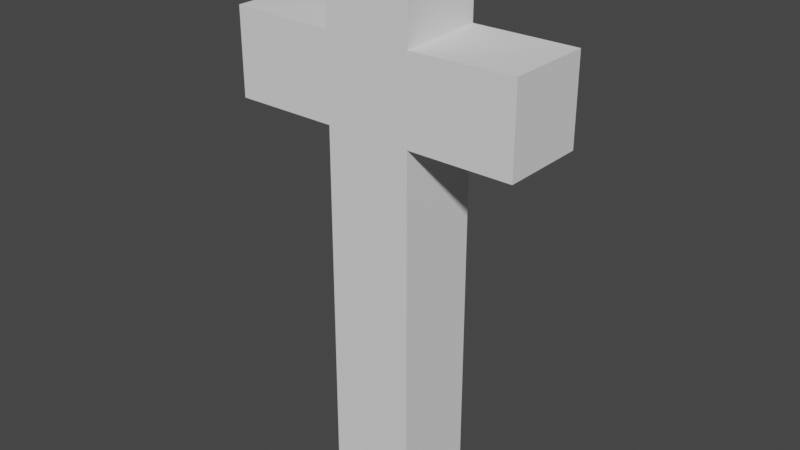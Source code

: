 # Source: cross.blend  (saved by Blender 3.0.42; exported with 4.5.12 LTS)
import bpy
from mathutils import Matrix  # noqa: F401  (used for matrix-valued properties, if any)

bpy.ops.wm.read_factory_settings(use_empty=True)
scene = bpy.context.scene
scene.name = 'Scene'

# ---- collections
col_collection = bpy.data.collections.new('Collection'); scene.collection.children.link(col_collection)

# ---- world
world_world = bpy.data.worlds.new('World'); scene.world = world_world
world_world.use_nodes = True; world_world.node_tree.nodes.clear()
_N = world_world.node_tree.nodes; _L = world_world.node_tree.links
n0 = _N.new('ShaderNodeOutputWorld'); n0.name = 'World Output'; n0.location = (300, 300)
n1 = _N.new('ShaderNodeBackground'); n1.name = 'Background'; n1.location = (10, 300)
n1.inputs[0].default_value = (0.05088, 0.05088, 0.05088, 1.0)
_L.new(n1.outputs[0], n0.inputs[0])
n0.is_active_output = True
world_world.color = (0.05088, 0.05088, 0.05088)
world_world.use_sun_shadow = False
world_world.sun_shadow_jitter_overblur = 0.0

# ---- meshes
me_cube_002 = bpy.data.meshes.new('Cube.002')
me_cube_002.from_pydata([(-1.0, -1.0, -1.0), (-1.0, -1.0, 1.0), (-1.0, 1.0, -1.0), (-1.0, 1.0, 1.0), (1.0, -1.0, -1.0), (1.0, -1.0, 1.0), (1.0, 1.0, -1.0), (1.0, 1.0, 1.0), (1.0, 0.291, 1.0), (-1.0, 0.2942, 0.9518), (1.0, -0.2939, 1.002), (-1.0, -0.2923, 0.9518), (-1.0, 0.2945, -1.0), (1.0, 0.2939, -0.9996), (1.0, -0.2939, -0.9889), (-1.0, -0.2907, -1.0), (-1.0, 0.2939, -9.499), (-1.0, 0.2939, 2.904), (-1.0, -0.2939, -9.499), (-1.0, -0.2939, 2.904), (1.0, 0.2939, -9.499), (1.0, 0.2939, 2.904), (1.0, -0.2939, -9.499), (1.0, -0.2939, 2.904)], [], [(6, 13, 12, 2), (15, 18, 22, 14), (21, 17, 19, 23), (5, 1, 0, 4), (16, 20, 22, 18), (20, 16, 12, 13), (10, 11, 1, 5), (9, 8, 7, 3), (3, 7, 6, 2), (14, 4, 0, 15), (8, 21, 23, 10, 5, 4, 14, 22, 20, 13, 6, 7), (9, 3, 2, 12, 16, 18, 15, 0, 1, 11, 19, 17), (17, 21, 8, 9), (10, 23, 19, 11)])
_uv = me_cube_002.uv_layers.new(name='UVMap')
_uv.uv.foreach_set('vector', [0.375, 0.5, 0.375, 0.5893, 0.125, 0.5882, 0.125, 0.5, 0.125, 0.6613, 0.125, 0.5, 0.375, 0.5, 0.375, 0.6609, 0.625, 0.75, 0.875, 0.75, 0.875, 0.5, 0.625, 0.5, 0.625, 0.75, 0.625, 1.0, 0.375, 1.0, 0.375, 0.75, 0.125, 0.75, 0.375, 0.75, 0.375, 0.5, 0.125, 0.5, 0.375, 0.75, 0.125, 0.75, 0.125, 0.5882, 0.375, 0.5893, 0.625, 0.6617, 0.875, 0.6627, 0.875, 0.75, 0.625, 0.75, 0.875, 0.589, 0.625, 0.5886, 0.625, 0.5, 0.875, 0.5, 0.625, 0.25, 0.625, 0.5, 0.375, 0.5, 0.375, 0.25, 0.375, 0.6609, 0.375, 0.75, 0.125, 0.75, 0.125, 0.6613, 0.625, 0.5886, 0.625, 0.75, 0.625, 0.5, 0.625, 0.6617, 0.625, 0.75, 0.375, 0.75, 0.375, 0.6609, 0.375, 0.5, 0.375, 0.75, 0.375, 0.5893, 0.375, 0.5, 0.625, 0.5, 0.875, 0.589, 0.625, 0.25, 0.125, 0.5, 0.125, 0.5882, 0.125, 0.75, 0.125, 0.5, 0.125, 0.6613, 0.375, 1.0, 0.875, 0.75, 0.875, 0.6627, 0.875, 0.5, 0.875, 0.75, 0.875, 0.75, 0.625, 0.75, 0.625, 0.5886, 0.875, 0.589, 0.625, 0.6617, 0.625, 0.5, 0.875, 0.5, 0.875, 0.6627])
me_cube_002.use_remesh_fix_poles = True
me_cube_002.use_remesh_preserve_attributes = False
me_cube_002.update()

# ---- objects
ob_cross = bpy.data.objects.new('Cross', me_cube_002)

# ---- transforms, parenting, visibility, modifiers, constraints
ob_cross.location = (0.0, 0.0, 3.297)
ob_cross.rotation_euler = (0.0, -0.0, 1.571)
ob_cross.scale = (1.0, -3.403, 1.0)

# ---- collection membership
col_collection.objects.link(ob_cross)

# ---- scene / render settings (as saved in the file)
scene.frame_start = 1; scene.frame_end = 250; scene.frame_set(0)
scene.render.engine = 'BLENDER_EEVEE_NEXT'
scene.cycles.sampling_pattern = 'TABULATED_SOBOL'
scene.cycles.use_light_tree = False
scene.view_settings.view_transform = 'Filmic'
bpy.context.view_layer.update()

# ---- added for rendering (the .blend has no active camera and no usable light): camera, sun
cam_auto = bpy.data.cameras.new('AutoCamera')
cam_auto.lens = 50.0
cam_auto.sensor_width = 36.0
cam_auto.clip_end = 1000.0
ob_auto_camera = bpy.data.objects.new('AutoCamera', cam_auto)
scene.collection.objects.link(ob_auto_camera)
ob_auto_camera.location = (13.2191, -15.8629, 10.5753)
ob_auto_camera.rotation_euler = (1.09748, -7.21219e-08, 0.694738)
scene.camera = ob_auto_camera
light_auto_sun = bpy.data.lights.new('AutoSun', 'SUN')
light_auto_sun.energy = 3.0
light_auto_sun.angle = 0.0523599
ob_auto_sun = bpy.data.objects.new('AutoSun', light_auto_sun)
scene.collection.objects.link(ob_auto_sun)
ob_auto_sun.rotation_euler = (0.872665, 0.174533, 0.523599)
bpy.context.view_layer.update()
